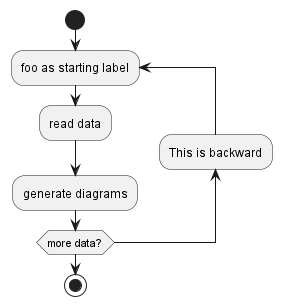

The diagram above was rendered by PlantUML. Its source (embedded in the PNG):
@startuml

start

repeat :foo as starting label;
  :read data;
  :generate diagrams;
backward:This is backward;
repeat while (more data?)

stop

@enduml